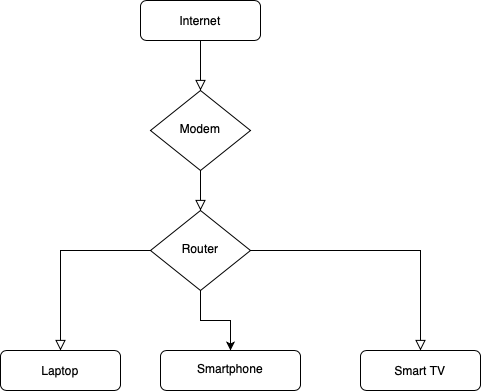

The diagram above was exported from draw.io. Its source (the exported page's mxGraphModel, read from the mxfile embedded in the PNG):
<mxGraphModel dx="954" dy="675" grid="1" gridSize="10" guides="1" tooltips="1" connect="1" arrows="1" fold="1" page="1" pageScale="1" pageWidth="827" pageHeight="1169" math="0" shadow="0">
  <root>
    <mxCell id="WIyWlLk6GJQsqaUBKTNV-0" />
    <mxCell id="WIyWlLk6GJQsqaUBKTNV-1" parent="WIyWlLk6GJQsqaUBKTNV-0" />
    <mxCell id="WIyWlLk6GJQsqaUBKTNV-2" value="" style="rounded=0;html=1;jettySize=auto;orthogonalLoop=1;fontSize=11;endArrow=block;endFill=0;endSize=8;strokeWidth=1;shadow=0;labelBackgroundColor=none;edgeStyle=orthogonalEdgeStyle;" parent="WIyWlLk6GJQsqaUBKTNV-1" source="WIyWlLk6GJQsqaUBKTNV-3" target="WIyWlLk6GJQsqaUBKTNV-6" edge="1">
      <mxGeometry relative="1" as="geometry" />
    </mxCell>
    <mxCell id="WIyWlLk6GJQsqaUBKTNV-3" value="Internet" style="rounded=1;whiteSpace=wrap;html=1;fontSize=12;glass=0;strokeWidth=1;shadow=0;" parent="WIyWlLk6GJQsqaUBKTNV-1" vertex="1">
      <mxGeometry x="160" y="80" width="120" height="40" as="geometry" />
    </mxCell>
    <mxCell id="WIyWlLk6GJQsqaUBKTNV-4" value="" style="rounded=0;html=1;jettySize=auto;orthogonalLoop=1;fontSize=11;endArrow=block;endFill=0;endSize=8;strokeWidth=1;shadow=0;labelBackgroundColor=none;edgeStyle=orthogonalEdgeStyle;" parent="WIyWlLk6GJQsqaUBKTNV-1" source="WIyWlLk6GJQsqaUBKTNV-6" target="WIyWlLk6GJQsqaUBKTNV-10" edge="1">
      <mxGeometry y="20" relative="1" as="geometry">
        <mxPoint as="offset" />
      </mxGeometry>
    </mxCell>
    <mxCell id="WIyWlLk6GJQsqaUBKTNV-6" value="Modem" style="rhombus;whiteSpace=wrap;html=1;shadow=0;fontFamily=Helvetica;fontSize=12;align=center;strokeWidth=1;spacing=6;spacingTop=-4;" parent="WIyWlLk6GJQsqaUBKTNV-1" vertex="1">
      <mxGeometry x="170" y="170" width="100" height="80" as="geometry" />
    </mxCell>
    <mxCell id="WIyWlLk6GJQsqaUBKTNV-8" value="" style="rounded=0;html=1;jettySize=auto;orthogonalLoop=1;fontSize=11;endArrow=block;endFill=0;endSize=8;strokeWidth=1;shadow=0;labelBackgroundColor=none;edgeStyle=orthogonalEdgeStyle;" parent="WIyWlLk6GJQsqaUBKTNV-1" source="WIyWlLk6GJQsqaUBKTNV-10" target="WIyWlLk6GJQsqaUBKTNV-11" edge="1">
      <mxGeometry x="0.3333" y="20" relative="1" as="geometry">
        <mxPoint as="offset" />
      </mxGeometry>
    </mxCell>
    <mxCell id="WIyWlLk6GJQsqaUBKTNV-9" value="" style="edgeStyle=orthogonalEdgeStyle;rounded=0;html=1;jettySize=auto;orthogonalLoop=1;fontSize=11;endArrow=block;endFill=0;endSize=8;strokeWidth=1;shadow=0;labelBackgroundColor=none;" parent="WIyWlLk6GJQsqaUBKTNV-1" source="WIyWlLk6GJQsqaUBKTNV-10" target="WIyWlLk6GJQsqaUBKTNV-12" edge="1">
      <mxGeometry y="10" relative="1" as="geometry">
        <mxPoint as="offset" />
      </mxGeometry>
    </mxCell>
    <mxCell id="2Bsu50H9AcO51RUPzC_2-3" value="" style="edgeStyle=orthogonalEdgeStyle;rounded=0;orthogonalLoop=1;jettySize=auto;html=1;" edge="1" parent="WIyWlLk6GJQsqaUBKTNV-1" source="WIyWlLk6GJQsqaUBKTNV-10" target="2Bsu50H9AcO51RUPzC_2-2">
      <mxGeometry relative="1" as="geometry" />
    </mxCell>
    <mxCell id="WIyWlLk6GJQsqaUBKTNV-10" value="Router" style="rhombus;whiteSpace=wrap;html=1;shadow=0;fontFamily=Helvetica;fontSize=12;align=center;strokeWidth=1;spacing=6;spacingTop=-4;" parent="WIyWlLk6GJQsqaUBKTNV-1" vertex="1">
      <mxGeometry x="170" y="290" width="100" height="80" as="geometry" />
    </mxCell>
    <mxCell id="WIyWlLk6GJQsqaUBKTNV-11" value="Laptop" style="rounded=1;whiteSpace=wrap;html=1;fontSize=12;glass=0;strokeWidth=1;shadow=0;" parent="WIyWlLk6GJQsqaUBKTNV-1" vertex="1">
      <mxGeometry x="20" y="430" width="120" height="40" as="geometry" />
    </mxCell>
    <mxCell id="WIyWlLk6GJQsqaUBKTNV-12" value="Smart TV" style="rounded=1;whiteSpace=wrap;html=1;fontSize=12;glass=0;strokeWidth=1;shadow=0;" parent="WIyWlLk6GJQsqaUBKTNV-1" vertex="1">
      <mxGeometry x="380" y="430" width="120" height="40" as="geometry" />
    </mxCell>
    <mxCell id="2Bsu50H9AcO51RUPzC_2-2" value="Smartphone" style="rounded=1;whiteSpace=wrap;html=1;shadow=0;strokeWidth=1;spacing=6;spacingTop=-4;" vertex="1" parent="WIyWlLk6GJQsqaUBKTNV-1">
      <mxGeometry x="180" y="430" width="140" height="40" as="geometry" />
    </mxCell>
  </root>
</mxGraphModel>